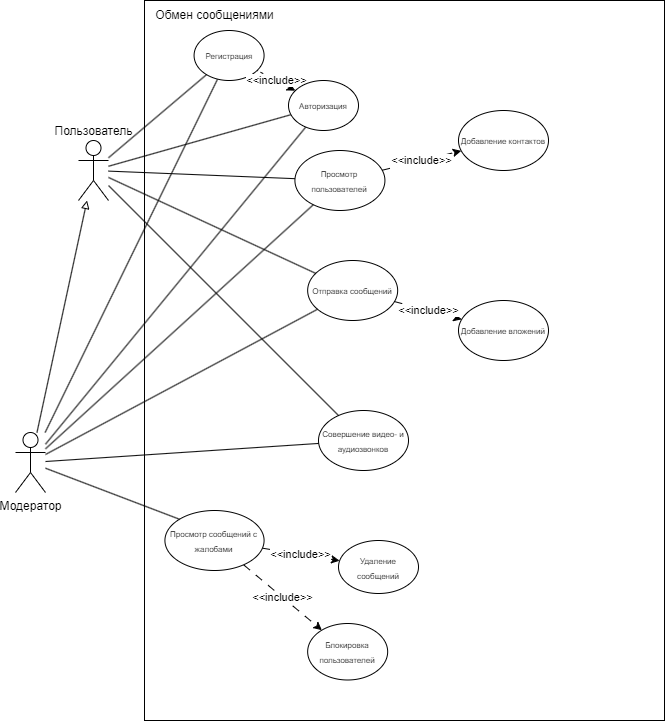

The diagram above was exported from draw.io. Its source (the exported page's mxGraphModel, read from the mxfile embedded in the PNG):
<mxGraphModel dx="618" dy="371" grid="1" gridSize="10" guides="1" tooltips="1" connect="1" arrows="1" fold="1" page="1" pageScale="1" pageWidth="827" pageHeight="1169" math="0" shadow="0">
  <root>
    <mxCell id="0" />
    <mxCell id="1" parent="0" />
    <mxCell id="aftLZkoXdmzMpvK5F9YH-1" value="" style="rounded=0;whiteSpace=wrap;html=1;fillColor=none;movable=1;resizable=1;rotatable=1;deletable=1;editable=1;locked=0;connectable=1;" parent="1" vertex="1">
      <mxGeometry x="956" y="160" width="520" height="720" as="geometry" />
    </mxCell>
    <mxCell id="aftLZkoXdmzMpvK5F9YH-59" style="rounded=0;orthogonalLoop=1;jettySize=auto;html=1;endArrow=none;endFill=0;" parent="1" source="aftLZkoXdmzMpvK5F9YH-2" target="aftLZkoXdmzMpvK5F9YH-60" edge="1">
      <mxGeometry relative="1" as="geometry">
        <mxPoint x="1098.6765375590967" y="305.41169462762184" as="targetPoint" />
      </mxGeometry>
    </mxCell>
    <mxCell id="aftLZkoXdmzMpvK5F9YH-2" value="Пользователь" style="shape=umlActor;verticalLabelPosition=top;verticalAlign=bottom;html=1;outlineConnect=0;movable=1;resizable=1;rotatable=1;deletable=1;editable=1;locked=0;connectable=1;labelPosition=center;align=center;" parent="1" vertex="1">
      <mxGeometry x="890" y="300" width="30" height="60" as="geometry" />
    </mxCell>
    <mxCell id="aftLZkoXdmzMpvK5F9YH-5" style="rounded=0;orthogonalLoop=1;jettySize=auto;html=1;endArrow=none;endFill=0;" parent="1" source="aftLZkoXdmzMpvK5F9YH-6" target="aftLZkoXdmzMpvK5F9YH-17" edge="1">
      <mxGeometry relative="1" as="geometry">
        <mxPoint x="1040" y="390" as="targetPoint" />
      </mxGeometry>
    </mxCell>
    <mxCell id="aftLZkoXdmzMpvK5F9YH-6" value="Модератор" style="shape=umlActor;verticalLabelPosition=bottom;verticalAlign=top;html=1;outlineConnect=0;labelPosition=center;align=center;movable=1;resizable=1;rotatable=1;deletable=1;editable=1;locked=0;connectable=1;" parent="1" vertex="1">
      <mxGeometry x="827" y="592" width="30" height="60" as="geometry" />
    </mxCell>
    <mxCell id="aftLZkoXdmzMpvK5F9YH-8" value="Обмен сообщениями" style="text;html=1;align=center;verticalAlign=middle;resizable=1;points=[];autosize=1;strokeColor=none;fillColor=none;movable=1;rotatable=1;deletable=1;editable=1;locked=0;connectable=1;" parent="1" vertex="1">
      <mxGeometry x="956" y="160" width="140" height="30" as="geometry" />
    </mxCell>
    <mxCell id="aftLZkoXdmzMpvK5F9YH-10" style="rounded=0;orthogonalLoop=1;jettySize=auto;html=1;endArrow=block;endFill=0;movable=1;resizable=1;rotatable=1;deletable=1;editable=1;locked=0;connectable=1;" parent="1" source="aftLZkoXdmzMpvK5F9YH-6" target="aftLZkoXdmzMpvK5F9YH-2" edge="1">
      <mxGeometry relative="1" as="geometry" />
    </mxCell>
    <mxCell id="aftLZkoXdmzMpvK5F9YH-17" value="&lt;font style=&quot;font-size: 8px;&quot;&gt;Регистрация&lt;/font&gt;" style="ellipse;whiteSpace=wrap;html=1;movable=1;resizable=1;rotatable=1;deletable=1;editable=1;locked=0;connectable=1;" parent="1" vertex="1">
      <mxGeometry x="1005.5799999999998" y="190" width="70" height="50" as="geometry" />
    </mxCell>
    <mxCell id="aftLZkoXdmzMpvK5F9YH-18" value="" style="endArrow=none;html=1;rounded=0;" parent="1" source="aftLZkoXdmzMpvK5F9YH-17" target="aftLZkoXdmzMpvK5F9YH-2" edge="1">
      <mxGeometry width="50" height="50" relative="1" as="geometry">
        <mxPoint x="1180" y="204.99999999999994" as="sourcePoint" />
        <mxPoint x="1080" y="462" as="targetPoint" />
      </mxGeometry>
    </mxCell>
    <mxCell id="aftLZkoXdmzMpvK5F9YH-21" value="&lt;span style=&quot;font-size: 8px;&quot;&gt;Совершение видео- и аудиозвонков&lt;/span&gt;" style="ellipse;whiteSpace=wrap;html=1;movable=1;resizable=1;rotatable=1;deletable=1;editable=1;locked=0;connectable=1;" parent="1" vertex="1">
      <mxGeometry x="1130" y="570" width="90" height="60" as="geometry" />
    </mxCell>
    <mxCell id="aftLZkoXdmzMpvK5F9YH-61" value="&amp;lt;&amp;lt;include&amp;gt;&amp;gt;" style="rounded=0;orthogonalLoop=1;jettySize=auto;html=1;dashed=1;endArrow=none;endFill=0;startArrow=classic;startFill=1;" parent="1" source="aftLZkoXdmzMpvK5F9YH-60" target="aftLZkoXdmzMpvK5F9YH-17" edge="1">
      <mxGeometry relative="1" as="geometry">
        <mxPoint x="1162.7164098998342" y="304.4278633667219" as="sourcePoint" />
      </mxGeometry>
    </mxCell>
    <mxCell id="aftLZkoXdmzMpvK5F9YH-29" value="" style="endArrow=none;html=1;rounded=0;" parent="1" source="aftLZkoXdmzMpvK5F9YH-6" target="aftLZkoXdmzMpvK5F9YH-60" edge="1">
      <mxGeometry width="50" height="50" relative="1" as="geometry">
        <mxPoint x="1070" y="-178" as="sourcePoint" />
        <mxPoint x="1106.2036232581722" y="332.6435757586082" as="targetPoint" />
      </mxGeometry>
    </mxCell>
    <mxCell id="aftLZkoXdmzMpvK5F9YH-38" value="&amp;lt;&amp;lt;include&amp;gt;&amp;gt;" style="rounded=0;orthogonalLoop=1;jettySize=auto;html=1;dashed=1;dashPattern=8 8;" parent="1" source="aftLZkoXdmzMpvK5F9YH-42" target="aftLZkoXdmzMpvK5F9YH-44" edge="1">
      <mxGeometry relative="1" as="geometry" />
    </mxCell>
    <mxCell id="aftLZkoXdmzMpvK5F9YH-41" value="&amp;lt;&amp;lt;include&amp;gt;&amp;gt;" style="rounded=0;orthogonalLoop=1;jettySize=auto;html=1;dashed=1;dashPattern=8 8;" parent="1" source="aftLZkoXdmzMpvK5F9YH-42" target="aftLZkoXdmzMpvK5F9YH-50" edge="1">
      <mxGeometry relative="1" as="geometry" />
    </mxCell>
    <mxCell id="aftLZkoXdmzMpvK5F9YH-42" value="&lt;span style=&quot;font-size: 8px;&quot;&gt;Просмотр сообщений с жалобами&lt;br&gt;&lt;/span&gt;" style="ellipse;whiteSpace=wrap;html=1;movable=1;resizable=1;rotatable=1;deletable=1;editable=1;locked=0;connectable=1;" parent="1" vertex="1">
      <mxGeometry x="976.4200000000001" y="670" width="99.16" height="60" as="geometry" />
    </mxCell>
    <mxCell id="aftLZkoXdmzMpvK5F9YH-43" value="" style="endArrow=none;html=1;rounded=0;exitX=0;exitY=0;exitDx=0;exitDy=0;" parent="1" source="aftLZkoXdmzMpvK5F9YH-42" target="aftLZkoXdmzMpvK5F9YH-6" edge="1">
      <mxGeometry width="50" height="50" relative="1" as="geometry">
        <mxPoint x="1130" y="420" as="sourcePoint" />
        <mxPoint x="1180" y="370" as="targetPoint" />
      </mxGeometry>
    </mxCell>
    <mxCell id="aftLZkoXdmzMpvK5F9YH-44" value="&lt;span style=&quot;font-size: 8px;&quot;&gt;Удаление сообщений&lt;/span&gt;" style="ellipse;whiteSpace=wrap;html=1;movable=1;resizable=1;rotatable=1;deletable=1;editable=1;locked=0;connectable=1;" parent="1" vertex="1">
      <mxGeometry x="1149.9999999999998" y="700" width="80" height="53" as="geometry" />
    </mxCell>
    <mxCell id="aftLZkoXdmzMpvK5F9YH-50" value="&lt;span style=&quot;font-size: 8px;&quot;&gt;Блокировка пользователей&lt;/span&gt;" style="ellipse;whiteSpace=wrap;html=1;movable=1;resizable=1;rotatable=1;deletable=1;editable=1;locked=0;connectable=1;" parent="1" vertex="1">
      <mxGeometry x="1119.16" y="783" width="80" height="56.5" as="geometry" />
    </mxCell>
    <mxCell id="aftLZkoXdmzMpvK5F9YH-60" value="&lt;font style=&quot;font-size: 8px;&quot;&gt;Авторизация&lt;/font&gt;" style="ellipse;whiteSpace=wrap;html=1;movable=1;resizable=1;rotatable=1;deletable=1;editable=1;locked=0;connectable=1;" parent="1" vertex="1">
      <mxGeometry x="1099.9999999999998" y="240" width="70" height="50" as="geometry" />
    </mxCell>
    <mxCell id="4HfEvigmBpFpneOejs-F-2" value="" style="endArrow=none;html=1;rounded=0;" edge="1" parent="1" source="aftLZkoXdmzMpvK5F9YH-2" target="aftLZkoXdmzMpvK5F9YH-21">
      <mxGeometry width="50" height="50" relative="1" as="geometry">
        <mxPoint x="938" y="408" as="sourcePoint" />
        <mxPoint x="1021" y="343" as="targetPoint" />
      </mxGeometry>
    </mxCell>
    <mxCell id="4HfEvigmBpFpneOejs-F-3" value="" style="endArrow=none;html=1;rounded=0;" edge="1" parent="1" source="aftLZkoXdmzMpvK5F9YH-6" target="aftLZkoXdmzMpvK5F9YH-21">
      <mxGeometry width="50" height="50" relative="1" as="geometry">
        <mxPoint x="948" y="418" as="sourcePoint" />
        <mxPoint x="1031" y="353" as="targetPoint" />
      </mxGeometry>
    </mxCell>
    <mxCell id="4HfEvigmBpFpneOejs-F-4" value="&lt;span style=&quot;font-size: 8px;&quot;&gt;Отправка сообщений&lt;/span&gt;" style="ellipse;whiteSpace=wrap;html=1;movable=1;resizable=1;rotatable=1;deletable=1;editable=1;locked=0;connectable=1;" vertex="1" parent="1">
      <mxGeometry x="1119.16" y="420" width="90" height="60" as="geometry" />
    </mxCell>
    <mxCell id="4HfEvigmBpFpneOejs-F-5" value="&lt;span style=&quot;font-size: 8px;&quot;&gt;Добавление вложений&lt;/span&gt;" style="ellipse;whiteSpace=wrap;html=1;movable=1;resizable=1;rotatable=1;deletable=1;editable=1;locked=0;connectable=1;" vertex="1" parent="1">
      <mxGeometry x="1270" y="460" width="90" height="60" as="geometry" />
    </mxCell>
    <mxCell id="4HfEvigmBpFpneOejs-F-6" value="&amp;lt;&amp;lt;include&amp;gt;&amp;gt;" style="rounded=0;orthogonalLoop=1;jettySize=auto;html=1;dashed=1;dashPattern=8 8;" edge="1" parent="1" source="4HfEvigmBpFpneOejs-F-4" target="4HfEvigmBpFpneOejs-F-5">
      <mxGeometry relative="1" as="geometry">
        <mxPoint x="1096" y="621" as="sourcePoint" />
        <mxPoint x="1149" y="651" as="targetPoint" />
      </mxGeometry>
    </mxCell>
    <mxCell id="4HfEvigmBpFpneOejs-F-7" value="" style="endArrow=none;html=1;rounded=0;" edge="1" parent="1" source="aftLZkoXdmzMpvK5F9YH-6" target="4HfEvigmBpFpneOejs-F-4">
      <mxGeometry width="50" height="50" relative="1" as="geometry">
        <mxPoint x="938" y="276" as="sourcePoint" />
        <mxPoint x="1150" y="505" as="targetPoint" />
      </mxGeometry>
    </mxCell>
    <mxCell id="4HfEvigmBpFpneOejs-F-8" value="" style="endArrow=none;html=1;rounded=0;" edge="1" parent="1" source="aftLZkoXdmzMpvK5F9YH-2" target="4HfEvigmBpFpneOejs-F-4">
      <mxGeometry width="50" height="50" relative="1" as="geometry">
        <mxPoint x="938" y="420" as="sourcePoint" />
        <mxPoint x="1210" y="429" as="targetPoint" />
      </mxGeometry>
    </mxCell>
    <mxCell id="4HfEvigmBpFpneOejs-F-10" value="&lt;span style=&quot;font-size: 8px;&quot;&gt;Просмотр пользователей&lt;/span&gt;" style="ellipse;whiteSpace=wrap;html=1;movable=1;resizable=1;rotatable=1;deletable=1;editable=1;locked=0;connectable=1;" vertex="1" parent="1">
      <mxGeometry x="1106.42" y="310" width="90" height="60" as="geometry" />
    </mxCell>
    <mxCell id="4HfEvigmBpFpneOejs-F-11" value="&lt;span style=&quot;font-size: 8px;&quot;&gt;Добавление контактов&lt;/span&gt;" style="ellipse;whiteSpace=wrap;html=1;movable=1;resizable=1;rotatable=1;deletable=1;editable=1;locked=0;connectable=1;" vertex="1" parent="1">
      <mxGeometry x="1270.0000000000002" y="270" width="90" height="60" as="geometry" />
    </mxCell>
    <mxCell id="4HfEvigmBpFpneOejs-F-12" value="&amp;lt;&amp;lt;include&amp;gt;&amp;gt;" style="rounded=0;orthogonalLoop=1;jettySize=auto;html=1;dashed=1;dashPattern=8 8;" edge="1" parent="1" source="4HfEvigmBpFpneOejs-F-10" target="4HfEvigmBpFpneOejs-F-11">
      <mxGeometry relative="1" as="geometry">
        <mxPoint x="1236" y="561" as="sourcePoint" />
        <mxPoint x="1289" y="591" as="targetPoint" />
      </mxGeometry>
    </mxCell>
    <mxCell id="4HfEvigmBpFpneOejs-F-13" value="" style="endArrow=none;html=1;rounded=0;" edge="1" parent="1" target="4HfEvigmBpFpneOejs-F-10" source="aftLZkoXdmzMpvK5F9YH-6">
      <mxGeometry width="50" height="50" relative="1" as="geometry">
        <mxPoint x="1010" y="388" as="sourcePoint" />
        <mxPoint x="1290" y="445" as="targetPoint" />
      </mxGeometry>
    </mxCell>
    <mxCell id="4HfEvigmBpFpneOejs-F-14" value="" style="endArrow=none;html=1;rounded=0;" edge="1" parent="1" target="4HfEvigmBpFpneOejs-F-10" source="aftLZkoXdmzMpvK5F9YH-2">
      <mxGeometry width="50" height="50" relative="1" as="geometry">
        <mxPoint x="1053" y="190" as="sourcePoint" />
        <mxPoint x="1350" y="369" as="targetPoint" />
      </mxGeometry>
    </mxCell>
  </root>
</mxGraphModel>